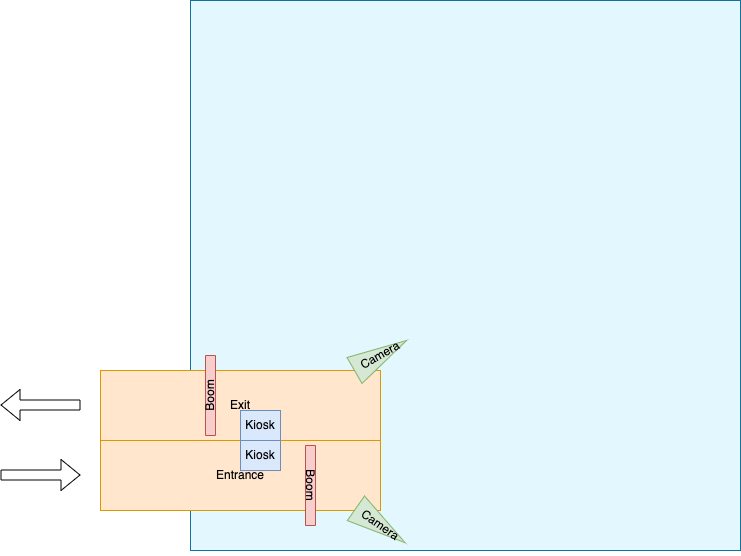

The diagram above was exported from draw.io. Its source (the exported page's mxGraphModel, read from the mxfile embedded in the PNG):
<mxGraphModel dx="1891" dy="1014" grid="1" gridSize="10" guides="1" tooltips="1" connect="1" arrows="1" fold="1" page="1" pageScale="1" pageWidth="1100" pageHeight="850" math="0" shadow="0">
  <root>
    <mxCell id="0" />
    <mxCell id="1" parent="0" />
    <mxCell id="0xG3MC1ZbWQUunyse86e-1" value="" style="whiteSpace=wrap;html=1;aspect=fixed;fillColor=#E3F7FF;strokeColor=#10739e;" vertex="1" parent="1">
      <mxGeometry x="340" y="140" width="550" height="550" as="geometry" />
    </mxCell>
    <mxCell id="0xG3MC1ZbWQUunyse86e-3" value="Entrance" style="rounded=0;whiteSpace=wrap;html=1;fillColor=#ffe6cc;strokeColor=#d79b00;" vertex="1" parent="1">
      <mxGeometry x="250" y="580" width="280" height="70" as="geometry" />
    </mxCell>
    <mxCell id="0xG3MC1ZbWQUunyse86e-4" value="Exit" style="rounded=0;whiteSpace=wrap;html=1;fillColor=#ffe6cc;strokeColor=#d79b00;" vertex="1" parent="1">
      <mxGeometry x="250" y="510" width="280" height="70" as="geometry" />
    </mxCell>
    <mxCell id="0xG3MC1ZbWQUunyse86e-5" value="Kiosk" style="rounded=0;whiteSpace=wrap;html=1;fillColor=#dae8fc;strokeColor=#6c8ebf;" vertex="1" parent="1">
      <mxGeometry x="390" y="550" width="40" height="30" as="geometry" />
    </mxCell>
    <mxCell id="0xG3MC1ZbWQUunyse86e-6" value="Kiosk" style="rounded=0;whiteSpace=wrap;html=1;fillColor=#dae8fc;strokeColor=#6c8ebf;" vertex="1" parent="1">
      <mxGeometry x="390" y="580" width="40" height="30" as="geometry" />
    </mxCell>
    <mxCell id="0xG3MC1ZbWQUunyse86e-7" value="Boom" style="rounded=0;whiteSpace=wrap;html=1;fillColor=#f8cecc;rotation=-90;strokeColor=#b85450;" vertex="1" parent="1">
      <mxGeometry x="320" y="530" width="80" height="10" as="geometry" />
    </mxCell>
    <mxCell id="0xG3MC1ZbWQUunyse86e-8" value="Boom" style="rounded=0;whiteSpace=wrap;html=1;fillColor=#f8cecc;rotation=90;strokeColor=#b85450;" vertex="1" parent="1">
      <mxGeometry x="420" y="620" width="80" height="10" as="geometry" />
    </mxCell>
    <mxCell id="0xG3MC1ZbWQUunyse86e-9" value="Camera" style="triangle;whiteSpace=wrap;html=1;fillColor=#d5e8d4;rotation=35;strokeColor=#82b366;" vertex="1" parent="1">
      <mxGeometry x="500" y="650" width="60" height="30" as="geometry" />
    </mxCell>
    <mxCell id="0xG3MC1ZbWQUunyse86e-10" value="Camera" style="triangle;whiteSpace=wrap;html=1;fillColor=#d5e8d4;rotation=-30;strokeColor=#82b366;" vertex="1" parent="1">
      <mxGeometry x="500" y="480" width="60" height="30" as="geometry" />
    </mxCell>
    <mxCell id="0xG3MC1ZbWQUunyse86e-11" value="" style="shape=flexArrow;endArrow=classic;html=1;rounded=0;" edge="1" parent="1">
      <mxGeometry width="50" height="50" relative="1" as="geometry">
        <mxPoint x="150" y="614.5" as="sourcePoint" />
        <mxPoint x="230" y="614.5" as="targetPoint" />
      </mxGeometry>
    </mxCell>
    <mxCell id="0xG3MC1ZbWQUunyse86e-12" value="" style="shape=flexArrow;endArrow=classic;html=1;rounded=0;" edge="1" parent="1">
      <mxGeometry width="50" height="50" relative="1" as="geometry">
        <mxPoint x="230" y="544.5" as="sourcePoint" />
        <mxPoint x="150" y="544.5" as="targetPoint" />
      </mxGeometry>
    </mxCell>
  </root>
</mxGraphModel>